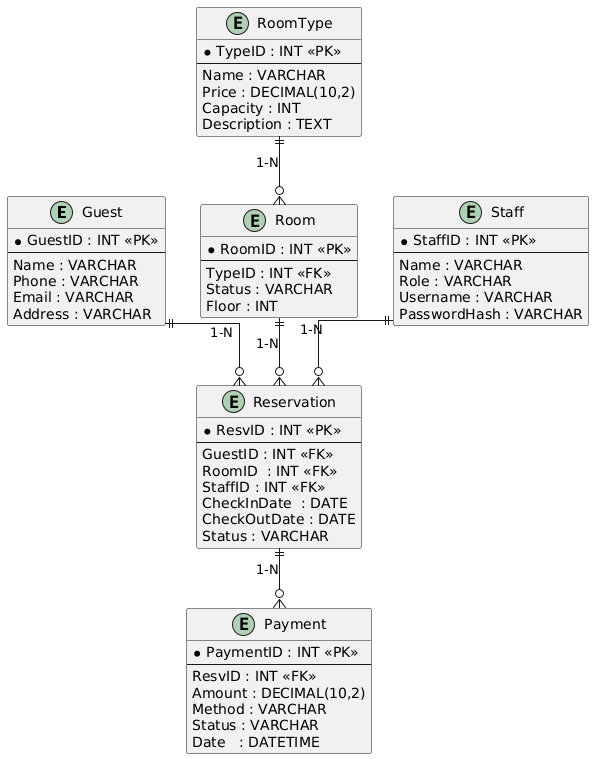

The diagram above was rendered by PlantUML. Its source (embedded in the PNG):
@startuml
hide methods
hide stereotypes
skinparam linetype ortho

entity "Guest" as Guest {
  * GuestID : INT <<PK>>
  --
  Name : VARCHAR
  Phone : VARCHAR
  Email : VARCHAR
  Address : VARCHAR
}

entity "RoomType" as RoomType {
  * TypeID : INT <<PK>>
  --
  Name : VARCHAR
  Price : DECIMAL(10,2)
  Capacity : INT
  Description : TEXT
}

entity "Room" as Room {
  * RoomID : INT <<PK>>
  --
  TypeID : INT <<FK>>
  Status : VARCHAR
  Floor : INT
}

entity "Reservation" as Reservation {
  * ResvID : INT <<PK>>
  --
  GuestID : INT <<FK>>
  RoomID  : INT <<FK>>
  StaffID : INT <<FK>>
  CheckInDate  : DATE
  CheckOutDate : DATE
  Status : VARCHAR
}

entity "Payment" as Payment {
  * PaymentID : INT <<PK>>
  --
  ResvID : INT <<FK>>
  Amount : DECIMAL(10,2)
  Method : VARCHAR
  Status : VARCHAR
  Date   : DATETIME
}

entity "Staff" as Staff {
  * StaffID : INT <<PK>>
  --
  Name : VARCHAR
  Role : VARCHAR
  Username : VARCHAR
  PasswordHash : VARCHAR
}

Guest ||--o{ Reservation : "1-N"
Reservation ||--o{ Payment : "1-N"
RoomType ||--o{ Room : "1-N"
Room ||--o{ Reservation : "1-N"
Staff ||--o{ Reservation : "1-N"
@enduml